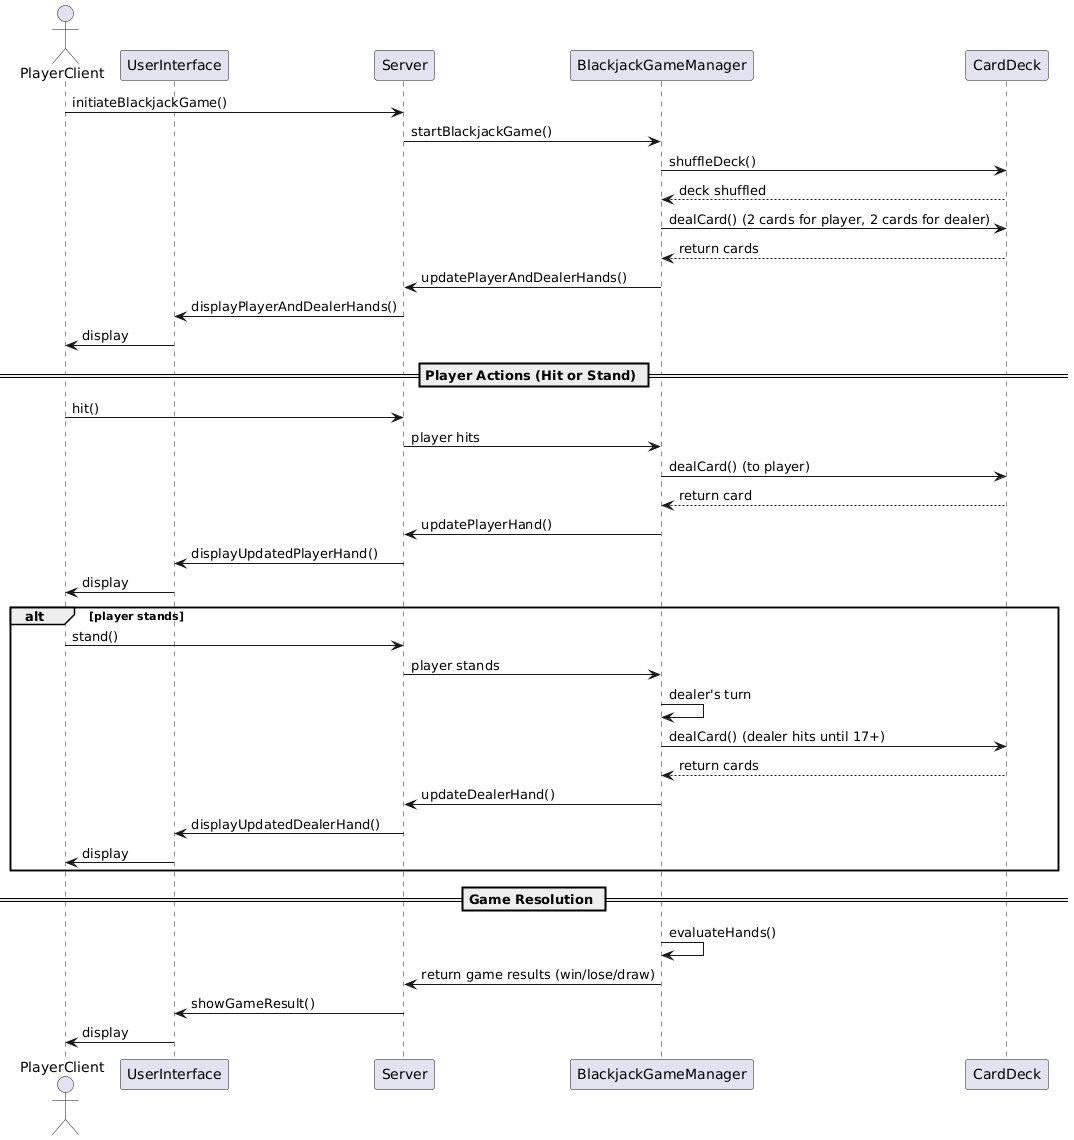

The diagram above was rendered by PlantUML. Its source (embedded in the PNG):
@startuml
actor PlayerClient as playerClient
participant UserInterface as ui
participant Server as server
participant BlackjackGameManager as blackjackGame
participant CardDeck as deck


playerClient -> server: initiateBlackjackGame()
server -> blackjackGame: startBlackjackGame()

blackjackGame -> deck: shuffleDeck()
deck --> blackjackGame: deck shuffled

blackjackGame -> deck: dealCard() (2 cards for player, 2 cards for dealer)
deck --> blackjackGame: return cards
blackjackGame -> server: updatePlayerAndDealerHands()

server -> ui: displayPlayerAndDealerHands()
ui -> playerClient : display

== Player Actions (Hit or Stand) ==
playerClient -> server: hit()
server -> blackjackGame: player hits
blackjackGame -> deck: dealCard() (to player)
deck --> blackjackGame: return card
blackjackGame -> server: updatePlayerHand()
server -> ui: displayUpdatedPlayerHand()
ui -> playerClient : display

alt player stands
    playerClient -> server: stand()
    server -> blackjackGame: player stands
    blackjackGame -> blackjackGame: dealer's turn
    blackjackGame -> deck: dealCard() (dealer hits until 17+)
    deck --> blackjackGame: return cards
    blackjackGame -> server: updateDealerHand()
    server -> ui: displayUpdatedDealerHand()
    ui -> playerClient : display
end

== Game Resolution ==
blackjackGame -> blackjackGame: evaluateHands()
blackjackGame -> server: return game results (win/lose/draw)
server -> ui: showGameResult()
ui -> playerClient : display
@enduml